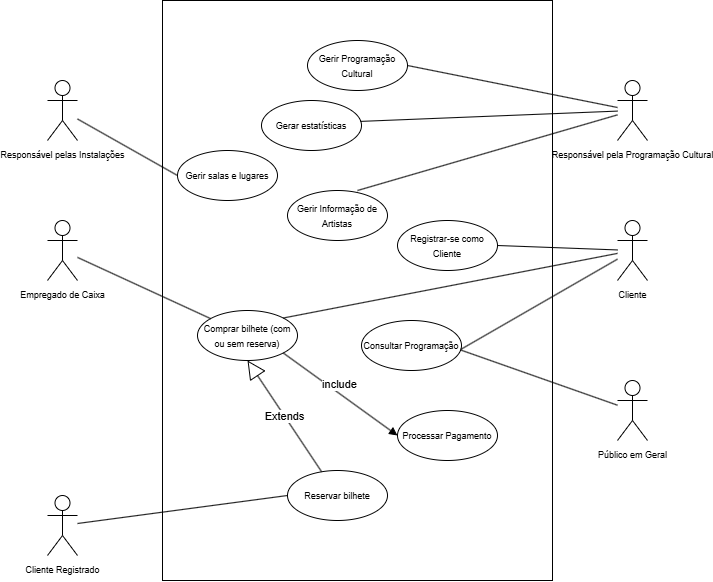

The diagram above was exported from draw.io. Its source (the exported page's mxGraphModel, read from the mxfile embedded in the PNG):
<mxGraphModel dx="1167" dy="619" grid="1" gridSize="10" guides="1" tooltips="1" connect="1" arrows="1" fold="1" page="1" pageScale="1" pageWidth="827" pageHeight="1169" math="0" shadow="0">
  <root>
    <mxCell id="0" />
    <mxCell id="1" parent="0" />
    <mxCell id="YUOPgu6Md7_W6z_w9OZE-45" value="" style="rounded=0;whiteSpace=wrap;html=1;direction=south;" vertex="1" parent="1">
      <mxGeometry x="215" y="10" width="390" height="580" as="geometry" />
    </mxCell>
    <mxCell id="YUOPgu6Md7_W6z_w9OZE-1" value="&lt;font style=&quot;font-size: 9px;&quot;&gt;Responsável pelas Instalações&lt;/font&gt;" style="shape=umlActor;verticalLabelPosition=bottom;verticalAlign=top;html=1;outlineConnect=0;" vertex="1" parent="1">
      <mxGeometry x="100" y="90" width="30" height="60" as="geometry" />
    </mxCell>
    <mxCell id="YUOPgu6Md7_W6z_w9OZE-3" value="&lt;font style=&quot;font-size: 9px;&quot;&gt;Responsável pela Programação Cultural&lt;/font&gt;" style="shape=umlActor;verticalLabelPosition=bottom;verticalAlign=top;html=1;outlineConnect=0;" vertex="1" parent="1">
      <mxGeometry x="670" y="90" width="30" height="60" as="geometry" />
    </mxCell>
    <mxCell id="YUOPgu6Md7_W6z_w9OZE-4" value="&lt;font style=&quot;font-size: 9px;&quot;&gt;Cliente&lt;/font&gt;" style="shape=umlActor;verticalLabelPosition=bottom;verticalAlign=top;html=1;outlineConnect=0;" vertex="1" parent="1">
      <mxGeometry x="670" y="230" width="30" height="60" as="geometry" />
    </mxCell>
    <mxCell id="YUOPgu6Md7_W6z_w9OZE-7" value="&lt;font style=&quot;font-size: 9px;&quot;&gt;Empregado de Caixa&lt;/font&gt;" style="shape=umlActor;verticalLabelPosition=bottom;verticalAlign=top;html=1;outlineConnect=0;" vertex="1" parent="1">
      <mxGeometry x="100" y="230" width="30" height="60" as="geometry" />
    </mxCell>
    <mxCell id="YUOPgu6Md7_W6z_w9OZE-8" value="&lt;font style=&quot;font-size: 9px;&quot;&gt;Público em Geral&lt;/font&gt;" style="shape=umlActor;verticalLabelPosition=bottom;verticalAlign=top;html=1;outlineConnect=0;" vertex="1" parent="1">
      <mxGeometry x="670" y="390" width="30" height="60" as="geometry" />
    </mxCell>
    <mxCell id="YUOPgu6Md7_W6z_w9OZE-10" value="&lt;font style=&quot;font-size: 9px;&quot;&gt;Gerir salas e lugares&lt;/font&gt;" style="ellipse;whiteSpace=wrap;html=1;" vertex="1" parent="1">
      <mxGeometry x="230" y="160" width="100" height="50" as="geometry" />
    </mxCell>
    <mxCell id="YUOPgu6Md7_W6z_w9OZE-11" value="&lt;font style=&quot;font-size: 9px;&quot;&gt;Gerir Programação Cultural&lt;/font&gt;" style="ellipse;whiteSpace=wrap;html=1;" vertex="1" parent="1">
      <mxGeometry x="360" y="50" width="100" height="50" as="geometry" />
    </mxCell>
    <mxCell id="YUOPgu6Md7_W6z_w9OZE-12" value="&lt;font style=&quot;font-size: 9px;&quot;&gt;Gerir Informação de Artistas&lt;/font&gt;" style="ellipse;whiteSpace=wrap;html=1;" vertex="1" parent="1">
      <mxGeometry x="340" y="200" width="100" height="50" as="geometry" />
    </mxCell>
    <mxCell id="YUOPgu6Md7_W6z_w9OZE-13" value="&lt;font style=&quot;font-size: 9px;&quot;&gt;Consultar Programação&lt;/font&gt;" style="ellipse;whiteSpace=wrap;html=1;" vertex="1" parent="1">
      <mxGeometry x="414" y="330" width="100" height="50" as="geometry" />
    </mxCell>
    <mxCell id="YUOPgu6Md7_W6z_w9OZE-14" value="&lt;font style=&quot;font-size: 9px;&quot;&gt;Registrar-se como Cliente&lt;/font&gt;" style="ellipse;whiteSpace=wrap;html=1;" vertex="1" parent="1">
      <mxGeometry x="450" y="230" width="100" height="50" as="geometry" />
    </mxCell>
    <mxCell id="YUOPgu6Md7_W6z_w9OZE-15" value="&lt;font style=&quot;font-size: 9px;&quot;&gt;Reservar bilhete&lt;/font&gt;" style="ellipse;whiteSpace=wrap;html=1;" vertex="1" parent="1">
      <mxGeometry x="340" y="480" width="100" height="50" as="geometry" />
    </mxCell>
    <mxCell id="YUOPgu6Md7_W6z_w9OZE-16" value="&lt;font style=&quot;font-size: 9px;&quot;&gt;Comprar bilhete (com ou sem reserva)&lt;/font&gt;" style="ellipse;whiteSpace=wrap;html=1;" vertex="1" parent="1">
      <mxGeometry x="250" y="320" width="100" height="50" as="geometry" />
    </mxCell>
    <mxCell id="YUOPgu6Md7_W6z_w9OZE-17" value="&lt;font style=&quot;font-size: 9px;&quot;&gt;Gerar estatísticas&lt;/font&gt;" style="ellipse;whiteSpace=wrap;html=1;" vertex="1" parent="1">
      <mxGeometry x="314" y="110" width="100" height="50" as="geometry" />
    </mxCell>
    <mxCell id="YUOPgu6Md7_W6z_w9OZE-18" value="" style="endArrow=none;html=1;rounded=0;entryX=0;entryY=0.5;entryDx=0;entryDy=0;" edge="1" parent="1" source="YUOPgu6Md7_W6z_w9OZE-1" target="YUOPgu6Md7_W6z_w9OZE-10">
      <mxGeometry width="50" height="50" relative="1" as="geometry">
        <mxPoint x="310" y="310" as="sourcePoint" />
        <mxPoint x="360" y="260" as="targetPoint" />
      </mxGeometry>
    </mxCell>
    <mxCell id="YUOPgu6Md7_W6z_w9OZE-20" value="" style="endArrow=none;html=1;rounded=0;exitX=1;exitY=0.5;exitDx=0;exitDy=0;" edge="1" parent="1" source="YUOPgu6Md7_W6z_w9OZE-11" target="YUOPgu6Md7_W6z_w9OZE-3">
      <mxGeometry width="50" height="50" relative="1" as="geometry">
        <mxPoint x="290" y="400" as="sourcePoint" />
        <mxPoint x="340" y="350" as="targetPoint" />
      </mxGeometry>
    </mxCell>
    <mxCell id="YUOPgu6Md7_W6z_w9OZE-21" value="" style="endArrow=none;html=1;rounded=0;exitX=0.7;exitY=0;exitDx=0;exitDy=0;exitPerimeter=0;" edge="1" parent="1" source="YUOPgu6Md7_W6z_w9OZE-12" target="YUOPgu6Md7_W6z_w9OZE-3">
      <mxGeometry width="50" height="50" relative="1" as="geometry">
        <mxPoint x="420" y="260" as="sourcePoint" />
        <mxPoint x="470" y="210" as="targetPoint" />
      </mxGeometry>
    </mxCell>
    <mxCell id="YUOPgu6Md7_W6z_w9OZE-23" value="" style="endArrow=none;html=1;rounded=0;entryX=0.992;entryY=0.59;entryDx=0;entryDy=0;entryPerimeter=0;" edge="1" parent="1" source="YUOPgu6Md7_W6z_w9OZE-8" target="YUOPgu6Md7_W6z_w9OZE-13">
      <mxGeometry width="50" height="50" relative="1" as="geometry">
        <mxPoint x="420" y="360" as="sourcePoint" />
        <mxPoint x="490" y="390" as="targetPoint" />
      </mxGeometry>
    </mxCell>
    <mxCell id="YUOPgu6Md7_W6z_w9OZE-27" value="" style="endArrow=none;html=1;rounded=0;exitX=1;exitY=0.5;exitDx=0;exitDy=0;" edge="1" parent="1" source="YUOPgu6Md7_W6z_w9OZE-14" target="YUOPgu6Md7_W6z_w9OZE-4">
      <mxGeometry width="50" height="50" relative="1" as="geometry">
        <mxPoint x="590" y="370" as="sourcePoint" />
        <mxPoint x="640" y="320" as="targetPoint" />
      </mxGeometry>
    </mxCell>
    <mxCell id="YUOPgu6Md7_W6z_w9OZE-28" value="&lt;font style=&quot;font-size: 9px;&quot;&gt;Cliente Registrado&lt;/font&gt;" style="shape=umlActor;verticalLabelPosition=bottom;verticalAlign=top;html=1;outlineConnect=0;" vertex="1" parent="1">
      <mxGeometry x="100" y="505" width="30" height="60" as="geometry" />
    </mxCell>
    <mxCell id="YUOPgu6Md7_W6z_w9OZE-30" value="" style="endArrow=none;html=1;rounded=0;entryX=0;entryY=0.5;entryDx=0;entryDy=0;" edge="1" parent="1" source="YUOPgu6Md7_W6z_w9OZE-28" target="YUOPgu6Md7_W6z_w9OZE-15">
      <mxGeometry width="50" height="50" relative="1" as="geometry">
        <mxPoint x="140" y="540" as="sourcePoint" />
        <mxPoint x="410" y="440" as="targetPoint" />
      </mxGeometry>
    </mxCell>
    <mxCell id="YUOPgu6Md7_W6z_w9OZE-32" value="" style="endArrow=none;html=1;rounded=0;exitX=1;exitY=0;exitDx=0;exitDy=0;" edge="1" parent="1" source="YUOPgu6Md7_W6z_w9OZE-16" target="YUOPgu6Md7_W6z_w9OZE-4">
      <mxGeometry width="50" height="50" relative="1" as="geometry">
        <mxPoint x="500" y="340" as="sourcePoint" />
        <mxPoint x="670" y="300" as="targetPoint" />
      </mxGeometry>
    </mxCell>
    <mxCell id="YUOPgu6Md7_W6z_w9OZE-33" value="" style="endArrow=none;html=1;rounded=0;" edge="1" parent="1" source="YUOPgu6Md7_W6z_w9OZE-7" target="YUOPgu6Md7_W6z_w9OZE-16">
      <mxGeometry width="50" height="50" relative="1" as="geometry">
        <mxPoint x="500" y="340" as="sourcePoint" />
        <mxPoint x="550" y="290" as="targetPoint" />
      </mxGeometry>
    </mxCell>
    <mxCell id="YUOPgu6Md7_W6z_w9OZE-34" value="" style="endArrow=none;html=1;rounded=0;entryX=0.989;entryY=0.418;entryDx=0;entryDy=0;entryPerimeter=0;" edge="1" parent="1" source="YUOPgu6Md7_W6z_w9OZE-3" target="YUOPgu6Md7_W6z_w9OZE-17">
      <mxGeometry width="50" height="50" relative="1" as="geometry">
        <mxPoint x="610" y="120" as="sourcePoint" />
        <mxPoint x="550" y="290" as="targetPoint" />
      </mxGeometry>
    </mxCell>
    <mxCell id="YUOPgu6Md7_W6z_w9OZE-36" value="&lt;font style=&quot;font-size: 9px;&quot;&gt;Processar Pagamento&lt;/font&gt;" style="ellipse;whiteSpace=wrap;html=1;" vertex="1" parent="1">
      <mxGeometry x="450" y="420" width="100" height="50" as="geometry" />
    </mxCell>
    <mxCell id="YUOPgu6Md7_W6z_w9OZE-39" value="Extends" style="endArrow=block;endSize=16;endFill=0;html=1;rounded=0;entryX=0.5;entryY=1;entryDx=0;entryDy=0;" edge="1" parent="1" source="YUOPgu6Md7_W6z_w9OZE-15" target="YUOPgu6Md7_W6z_w9OZE-16">
      <mxGeometry width="160" relative="1" as="geometry">
        <mxPoint x="290" y="470" as="sourcePoint" />
        <mxPoint x="450" y="470" as="targetPoint" />
      </mxGeometry>
    </mxCell>
    <mxCell id="YUOPgu6Md7_W6z_w9OZE-40" value="include" style="html=1;verticalAlign=bottom;endArrow=block;curved=0;rounded=0;exitX=1;exitY=1;exitDx=0;exitDy=0;entryX=0;entryY=0.5;entryDx=0;entryDy=0;" edge="1" parent="1" source="YUOPgu6Md7_W6z_w9OZE-16" target="YUOPgu6Md7_W6z_w9OZE-36">
      <mxGeometry width="80" relative="1" as="geometry">
        <mxPoint x="290" y="460" as="sourcePoint" />
        <mxPoint x="370" y="460" as="targetPoint" />
      </mxGeometry>
    </mxCell>
    <mxCell id="YUOPgu6Md7_W6z_w9OZE-43" value="" style="endArrow=none;html=1;rounded=0;exitX=0.993;exitY=0.578;exitDx=0;exitDy=0;exitPerimeter=0;" edge="1" parent="1" source="YUOPgu6Md7_W6z_w9OZE-13" target="YUOPgu6Md7_W6z_w9OZE-4">
      <mxGeometry width="50" height="50" relative="1" as="geometry">
        <mxPoint x="490" y="390" as="sourcePoint" />
        <mxPoint x="570" y="370" as="targetPoint" />
      </mxGeometry>
    </mxCell>
  </root>
</mxGraphModel>